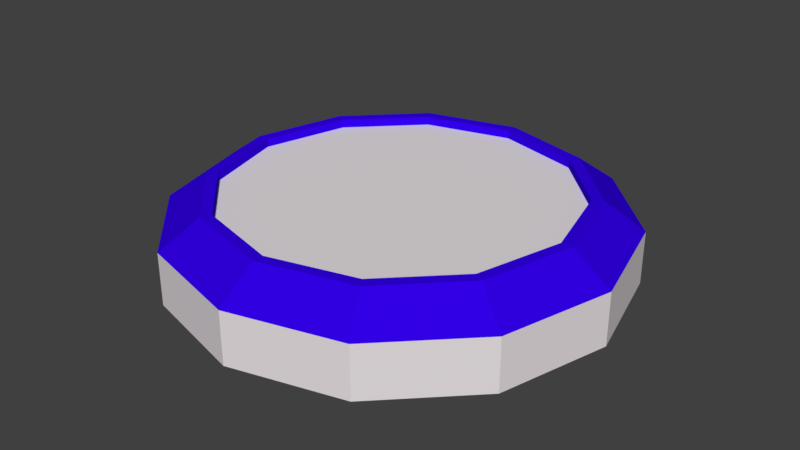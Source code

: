 # Source: PickUp_Platform.blend  (saved by Blender 2.77.0; exported with 4.5.12 LTS)
import bpy
from mathutils import Matrix  # noqa: F401  (used for matrix-valued properties, if any)

bpy.ops.wm.read_factory_settings(use_empty=True)
scene = bpy.context.scene
scene.name = 'Scene'

# ---- collections
col_collection_2 = bpy.data.collections.new('Collection 2'); scene.collection.children.link(col_collection_2)

# ---- materials (node trees are filled in below, after node groups)
mat_m_spawnpadrim = bpy.data.materials.new('M_SpawnPadRim')
mat_m_spawnpadrim.alpha_threshold = 0.0
mat_m_spawnpadrim.use_transparent_shadow = False
mat_m_spawnpadrim.diffuse_color = (0.03242, 0.0, 0.8, 1.0)
mat_m_spawnpadrim.roughness = 0.5
mat_m_spawnpad = bpy.data.materials.new('M_SpawnPad')
mat_m_spawnpad.alpha_threshold = 0.0
mat_m_spawnpad.use_transparent_shadow = False
mat_m_spawnpad.diffuse_color = (0.8, 0.7471, 0.7703, 1.0)
mat_m_spawnpad.roughness = 0.5

# ---- material node trees

# ---- world
world_world = bpy.data.worlds.new('World'); scene.world = world_world
world_world.color = (0.05088, 0.05088, 0.05088)
world_world.use_sun_shadow = False
world_world.sun_shadow_jitter_overblur = 0.0
world_world.cycles.sampling_method = 'MANUAL'

# ---- meshes
me_cylinder_001 = bpy.data.meshes.new('Cylinder.001')
me_cylinder_001.from_pydata([(-1.479e-08, 0.4744, 0.07828), (-1.479e-08, 0.4744, 0.1903), (0.2372, 0.4108, 0.07828), (0.2372, 0.4108, 0.1903), (0.4108, 0.2372, 0.07828), (0.4108, 0.2372, 0.1903), (0.4744, -1.327e-07, 0.07828), (0.4744, -1.327e-07, 0.1903), (0.4108, -0.2372, 0.07828), (0.4108, -0.2372, 0.1903), (0.2372, -0.4108, 0.07828), (0.2372, -0.4108, 0.1903), (5.685e-08, -0.4744, 0.07828), (5.685e-08, -0.4744, 0.1903), (-0.2372, -0.4108, 0.07828), (-0.2372, -0.4108, 0.1903), (-0.4108, -0.2372, 0.07828), (-0.4108, -0.2372, 0.1903), (-0.4744, -3.325e-07, 0.07828), (-0.4744, -3.325e-07, 0.1903), (-0.4108, 0.2372, 0.07828), (-0.4108, 0.2372, 0.1903), (-0.2372, 0.4108, 0.07828), (-0.2372, 0.4108, 0.1903), (-9.527e-09, 0.3915, 0.2495), (0.1958, 0.3391, 0.2495), (0.3391, 0.1958, 0.2495), (0.3915, -1.379e-07, 0.2495), (0.3391, -0.1958, 0.2495), (0.1958, -0.3391, 0.2495), (4.959e-08, -0.3915, 0.2495), (-0.1958, -0.3391, 0.2495), (-0.3391, -0.1958, 0.2495), (-0.3915, -3.028e-07, 0.2495), (-0.3391, 0.1958, 0.2495), (-0.1958, 0.3391, 0.2495), (-9.296e-09, 0.3678, 0.2495), (0.1839, 0.3185, 0.2495), (0.3185, 0.1839, 0.2495), (0.3678, -1.413e-07, 0.2495), (0.3185, -0.1839, 0.2495), (0.1839, -0.3185, 0.2495), (4.624e-08, -0.3678, 0.2495), (-0.1839, -0.3185, 0.2495), (-0.3185, -0.1839, 0.2495), (-0.3678, -2.963e-07, 0.2495), (-0.3185, 0.1839, 0.2495), (-0.1839, 0.3185, 0.2495), (-9.296e-09, 0.3678, 0.2309), (0.1839, 0.3185, 0.2309), (0.3185, 0.1839, 0.2309), (0.3678, -1.413e-07, 0.2309), (0.3185, -0.1839, 0.2309), (0.1839, -0.3185, 0.2309), (4.624e-08, -0.3678, 0.2309), (-0.1839, -0.3185, 0.2309), (-0.3185, -0.1839, 0.2309), (-0.3678, -2.963e-07, 0.2309), (-0.3185, 0.1839, 0.2309), (-0.1839, 0.3185, 0.2309)], [], [(0, 1, 3, 2), (2, 3, 5, 4), (4, 5, 7, 6), (6, 7, 9, 8), (8, 9, 11, 10), (10, 11, 13, 12), (12, 13, 15, 14), (14, 15, 17, 16), (16, 17, 19, 18), (18, 19, 21, 20), (21, 19, 33, 34), (20, 21, 23, 22), (22, 23, 1, 0), (0, 2, 4, 6, 8, 10, 12, 14, 16, 18, 20, 22), (26, 25, 37, 38), (19, 17, 32, 33), (17, 15, 31, 32), (15, 13, 30, 31), (13, 11, 29, 30), (11, 9, 28, 29), (9, 7, 27, 28), (1, 23, 35, 24), (3, 1, 24, 25), (7, 5, 26, 27), (23, 21, 34, 35), (5, 3, 25, 26), (36, 47, 59, 48), (33, 32, 44, 45), (30, 29, 41, 42), (27, 26, 38, 39), (34, 33, 45, 46), (31, 30, 42, 43), (28, 27, 39, 40), (35, 34, 46, 47), (25, 24, 36, 37), (32, 31, 43, 44), (29, 28, 40, 41), (24, 35, 47, 36), (49, 48, 59, 58, 57, 56, 55, 54, 53, 52, 51, 50), (38, 37, 49, 50), (45, 44, 56, 57), (42, 41, 53, 54), (39, 38, 50, 51), (46, 45, 57, 58), (43, 42, 54, 55), (40, 39, 51, 52), (47, 46, 58, 59), (37, 36, 48, 49), (44, 43, 55, 56), (41, 40, 52, 53)])
me_cylinder_001.polygons.foreach_set('material_index', [1, 1, 1, 1, 1, 1, 1, 1, 1, 1, 0, 1, 1, 1, 0, 0, 0, 0, 0, 0, 0, 0, 0, 0, 0, 0, 0, 0, 0, 0, 0, 0, 0, 0, 0, 0, 0, 0, 1, 0, 0, 0, 0, 0, 0, 0, 0, 0, 0, 0])
_uv = me_cylinder_001.uv_layers.new(name='UVMap')
_uv.uv.foreach_set('vector', [0.3877, 0.8756, 0.4488, 0.8756, 0.4488, 1.0, 0.3877, 1.0, 0.5099, 1.0, 0.4488, 1.0, 0.4488, 0.9282, 0.5099, 0.9282, 0.5099, 0.9282, 0.4488, 0.9282, 0.4488, 0.8038, 0.5099, 0.8038, 0.5099, 0.8038, 0.4488, 0.8038, 0.4488, 0.6603, 0.5099, 0.6603, 0.5099, 0.6603, 0.4488, 0.6603, 0.4488, 0.5359, 0.5099, 0.5359, 0.5099, 0.5359, 0.571, 0.5359, 0.571, 0.6603, 0.5099, 0.6603, 0.5099, 0.6603, 0.571, 0.6603, 0.571, 0.8038, 0.5099, 0.8038, 0.5099, 0.8038, 0.571, 0.8038, 0.571, 0.9282, 0.5099, 0.9282, 0.5099, 0.9282, 0.571, 0.9282, 0.571, 1.0, 0.5099, 1.0, 0.3877, 0.5359, 0.4488, 0.5359, 0.4488, 0.6077, 0.3877, 0.6077, 0.567, 0.0718, 0.683, 0.0, 0.6947, 0.04681, 0.599, 0.1061, 0.3877, 0.6077, 0.4488, 0.6077, 0.4488, 0.7321, 0.3877, 0.7321, 0.3877, 0.7321, 0.4488, 0.7321, 0.4488, 0.8756, 0.3877, 0.8756, 0.0, 0.3397, 0.0, 0.1962, 0.06699, 0.0718, 0.183, 3.485e-08, 0.317, 0.0, 0.433, 0.0718, 0.5, 0.1962, 0.5, 0.3397, 0.433, 0.4641, 0.317, 0.5359, 0.183, 0.5359, 0.06699, 0.4641, 0.6947, 0.4891, 0.599, 0.4298, 0.6081, 0.42, 0.6981, 0.4757, 0.683, 0.0, 0.817, 3.485e-08, 0.8053, 0.04681, 0.6947, 0.04681, 0.817, 3.485e-08, 0.933, 0.0718, 0.901, 0.1061, 0.8053, 0.04681, 0.933, 0.0718, 1.0, 0.1962, 0.9563, 0.2087, 0.901, 0.1061, 1.0, 0.1962, 1.0, 0.3397, 0.9563, 0.3272, 0.9563, 0.2087, 1.0, 0.3397, 0.933, 0.4641, 0.901, 0.4298, 0.9563, 0.3272, 0.933, 0.4641, 0.817, 0.5359, 0.8053, 0.4891, 0.901, 0.4298, 0.5, 0.3397, 0.5, 0.1962, 0.5437, 0.2087, 0.5437, 0.3272, 0.567, 0.4641, 0.5, 0.3397, 0.5437, 0.3272, 0.599, 0.4298, 0.817, 0.5359, 0.683, 0.5359, 0.6947, 0.4891, 0.8053, 0.4891, 0.5, 0.1962, 0.567, 0.0718, 0.599, 0.1061, 0.5437, 0.2087, 0.683, 0.5359, 0.567, 0.4641, 0.599, 0.4298, 0.6947, 0.4891, 0.5811, 0.6323, 0.5811, 0.5359, 0.5912, 0.5359, 0.5912, 0.6323, 0.6947, 0.04681, 0.8053, 0.04681, 0.8019, 0.0602, 0.6981, 0.0602, 0.9563, 0.2087, 0.9563, 0.3272, 0.9438, 0.3236, 0.9438, 0.2123, 0.8053, 0.4891, 0.6947, 0.4891, 0.6981, 0.4757, 0.8019, 0.4757, 0.599, 0.1061, 0.6947, 0.04681, 0.6981, 0.0602, 0.6081, 0.1159, 0.901, 0.1061, 0.9563, 0.2087, 0.9438, 0.2123, 0.8919, 0.1159, 0.901, 0.4298, 0.8053, 0.4891, 0.8019, 0.4757, 0.8919, 0.42, 0.5437, 0.2087, 0.599, 0.1061, 0.6081, 0.1159, 0.5562, 0.2123, 0.599, 0.4298, 0.5437, 0.3272, 0.5562, 0.3236, 0.6081, 0.42, 0.8053, 0.04681, 0.901, 0.1061, 0.8919, 0.1159, 0.8019, 0.0602, 0.9563, 0.3272, 0.901, 0.4298, 0.8919, 0.42, 0.9438, 0.3236, 0.5437, 0.3272, 0.5437, 0.2087, 0.5562, 0.2123, 0.5562, 0.3236, 0.3357, 0.5916, 0.3877, 0.688, 0.3877, 0.7993, 0.3357, 0.8957, 0.2458, 0.9514, 0.1419, 0.9514, 0.05194, 0.8957, 0.0, 0.7993, 3.252e-08, 0.688, 0.05194, 0.5916, 0.1419, 0.5359, 0.2458, 0.5359, 0.5811, 0.8401, 0.5811, 0.7436, 0.5912, 0.7436, 0.5912, 0.8401, 0.5912, 0.6323, 0.5912, 0.5359, 0.6013, 0.5359, 0.6013, 0.6323, 0.571, 0.7993, 0.571, 0.688, 0.5811, 0.688, 0.5811, 0.7993, 0.5811, 0.8957, 0.5811, 0.8401, 0.5912, 0.8401, 0.5912, 0.8957, 0.5912, 0.7436, 0.5912, 0.6323, 0.6013, 0.6323, 0.6013, 0.7436, 0.571, 0.8957, 0.571, 0.7993, 0.5811, 0.7993, 0.5811, 0.8957, 0.571, 0.5916, 0.571, 0.5359, 0.5811, 0.5359, 0.5811, 0.5916, 0.5912, 0.8401, 0.5912, 0.7436, 0.6013, 0.7436, 0.6013, 0.8401, 0.5811, 0.7436, 0.5811, 0.6323, 0.5912, 0.6323, 0.5912, 0.7436, 0.571, 0.9514, 0.571, 0.8957, 0.5811, 0.8957, 0.5811, 0.9514, 0.571, 0.688, 0.571, 0.5916, 0.5811, 0.5916, 0.5811, 0.688])
me_cylinder_001.materials.append(mat_m_spawnpadrim)
me_cylinder_001.materials.append(mat_m_spawnpad)
me_cylinder_001.use_remesh_preserve_volume = False
me_cylinder_001.use_remesh_preserve_attributes = False
me_cylinder_001.use_mirror_vertex_groups = False
me_cylinder_001.update()

# ---- objects
ob_cylinder = bpy.data.objects.new('Cylinder', me_cylinder_001)

# ---- transforms, parenting, visibility, modifiers, constraints
ob_cylinder.location = (0.0, 0.0, 0.0)
ob_cylinder.lineart.crease_threshold = 0.0

# ---- collection membership
col_collection_2.objects.link(ob_cylinder)

# ---- scene / render settings (as saved in the file)
scene.frame_start = 1; scene.frame_end = 250; scene.frame_set(52)
scene.render.engine = 'BLENDER_EEVEE_NEXT'
scene.render.resolution_percentage = 50
scene.render.dither_intensity = 0.0
scene.cycles.use_denoising = False
scene.cycles.samples = 128
scene.cycles.sampling_pattern = 'TABULATED_SOBOL'
scene.cycles.light_sampling_threshold = 0.0
scene.cycles.use_adaptive_sampling = False
scene.cycles.use_light_tree = False
scene.cycles.blur_glossy = 0.0
scene.cycles.sample_clamp_indirect = 0.0
scene.view_settings.view_transform = 'Standard'
bpy.context.view_layer.update()

# ---- added for rendering (the .blend has no active camera and no usable light): camera, sun
cam_auto = bpy.data.cameras.new('AutoCamera')
cam_auto.lens = 50.0
cam_auto.sensor_width = 36.0
cam_auto.clip_end = 1000.0
ob_auto_camera = bpy.data.objects.new('AutoCamera', cam_auto)
scene.collection.objects.link(ob_auto_camera)
ob_auto_camera.location = (1.25155, -1.50186, 1.16511)
ob_auto_camera.rotation_euler = (1.09748, -7.21219e-08, 0.694738)
scene.camera = ob_auto_camera
light_auto_sun = bpy.data.lights.new('AutoSun', 'SUN')
light_auto_sun.energy = 3.0
light_auto_sun.angle = 0.0523599
ob_auto_sun = bpy.data.objects.new('AutoSun', light_auto_sun)
scene.collection.objects.link(ob_auto_sun)
ob_auto_sun.rotation_euler = (0.872665, 0.174533, 0.523599)
bpy.context.view_layer.update()
